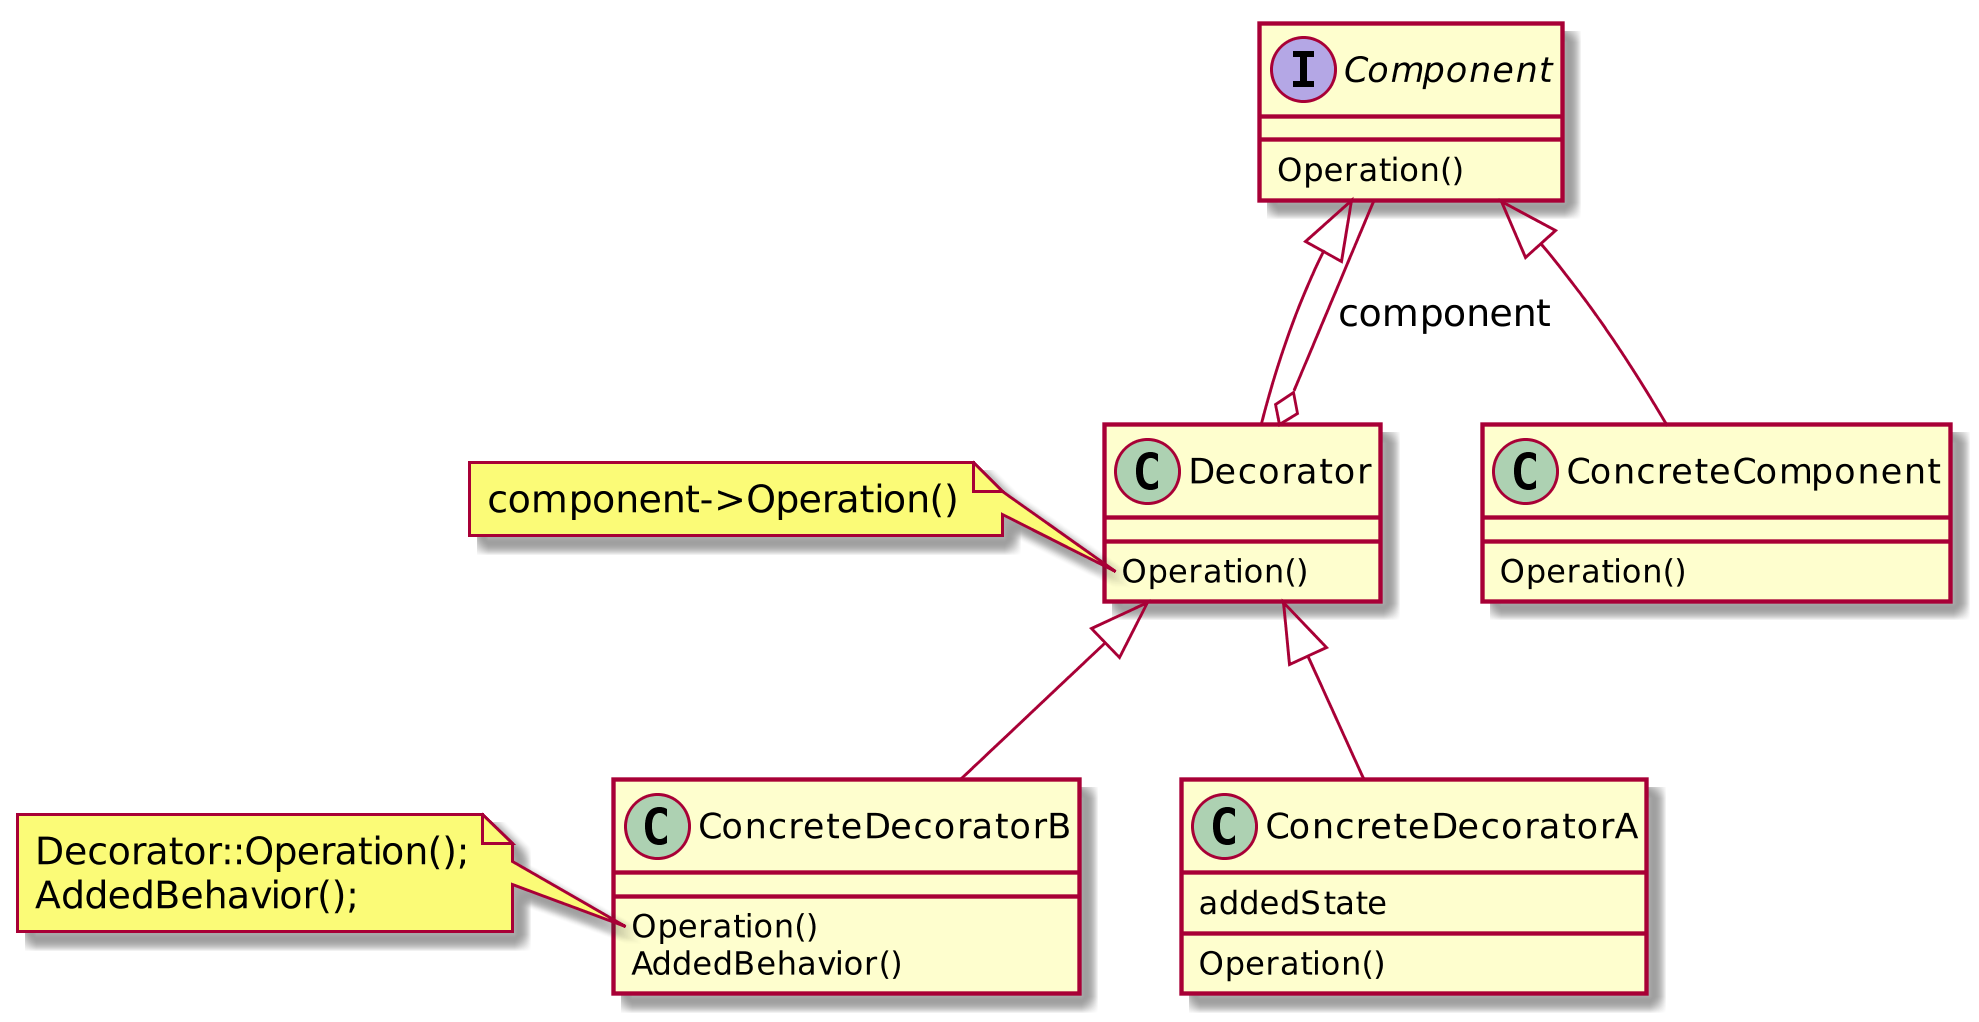

The diagram above was rendered by PlantUML. Its source (embedded in the PNG):
@startuml Decorator
scale 1024 height
interface Component {
  Operation()
}
class ConcreteComponent {
  Operation()
}
class Decorator {
  Operation()
}
class ConcreteDecoratorA {
  Operation()
  addedState
}
class ConcreteDecoratorB {
  Operation()
  AddedBehavior()
}

note left of Decorator::Operation
  component->Operation()
end note

note left of ConcreteDecoratorB::Operation
  Decorator::Operation();
  AddedBehavior();
end note

Component <|-- ConcreteComponent
Component <|-- Decorator
Component --o Decorator : component
Decorator <|-- ConcreteDecoratorA
Decorator <|-- ConcreteDecoratorB

@enduml